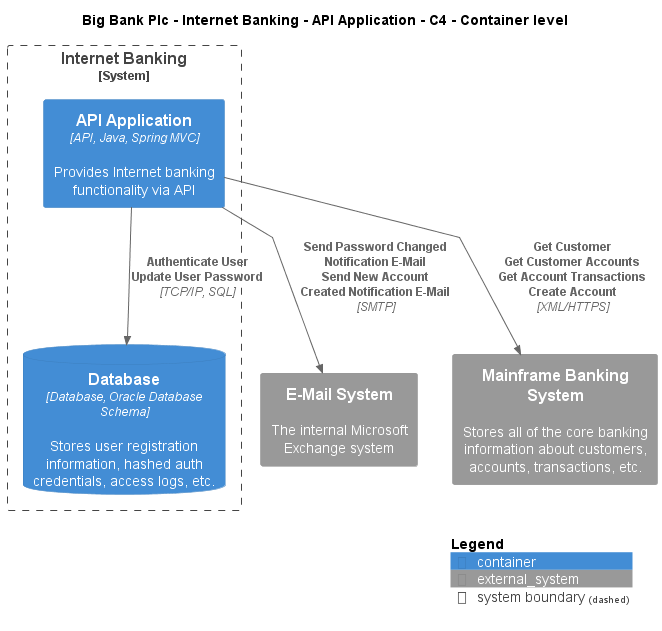

The diagram above was rendered by PlantUML. Its source (embedded in the PNG):
@startuml
!include ..\..\..\..\..\.c4s\C4_Container.puml

AddElementTag("c4interflow:lifecycle:new", $bgColor=green, $fontColor=#ffffff, $borderColor=green, $shadowing="False")
AddElementTag("c4interflow:lifecycle:changed", $bgColor=orange, $fontColor=#ffffff, $borderColor=orange, $shadowing="False")
AddElementTag("c4interflow:lifecycle:removed", $bgColor=red, $fontColor=#ffffff, $borderColor=red, $shadowing="False")

AddRelTag("c4interflow:lifecycle:new", $textColor=green, $lineColor=green)
AddRelTag("c4interflow:lifecycle:changed", $textColor=orange, $lineColor=orange)
AddRelTag("c4interflow:lifecycle:removed", $textColor=red, $lineColor=red)

SHOW_PERSON_PORTRAIT()
LAYOUT_TOP_DOWN()

skinparam linetype polyline

title Big Bank Plc - Internet Banking - API Application - C4 - Container level


System_Boundary(BigBankPlc.SoftwareSystems.InternetBanking, "Internet Banking") {
    Container(BigBankPlc.SoftwareSystems.InternetBanking.Containers.APIApplication, "API Application", "API, Java, Spring MVC", "Provides Internet banking functionality via API")
    ContainerDb(BigBankPlc.SoftwareSystems.InternetBanking.Containers.Database, "Database", "Database, Oracle Database Schema", "Stores user registration information, hashed auth credentials, access logs, etc.")
}
System_Ext(BigBankPlc.SoftwareSystems.EMailSystem, "E-Mail System", "The internal Microsoft Exchange system")
System_Ext(BigBankPlc.SoftwareSystems.MainframeBankingSystem, "Mainframe Banking System", "Stores all of the core banking information about customers, accounts, transactions, etc.")

Rel(BigBankPlc.SoftwareSystems.InternetBanking.Containers.APIApplication, BigBankPlc.SoftwareSystems.InternetBanking.Containers.Database, "Authenticate User\nUpdate User Password", "TCP/IP, SQL", $tags="protocol:tcp/ip, sql")
Rel(BigBankPlc.SoftwareSystems.InternetBanking.Containers.APIApplication, BigBankPlc.SoftwareSystems.EMailSystem, "Send Password Changed Notification E-Mail\nSend New Account Created Notification E-Mail", "SMTP", $tags="protocol:smtp")
Rel(BigBankPlc.SoftwareSystems.InternetBanking.Containers.APIApplication, BigBankPlc.SoftwareSystems.MainframeBankingSystem, "Get Customer\nGet Customer Accounts\nGet Account Transactions\nCreate Account", "XML/HTTPS", $tags="protocol:xml/https")


SHOW_LEGEND()
@enduml